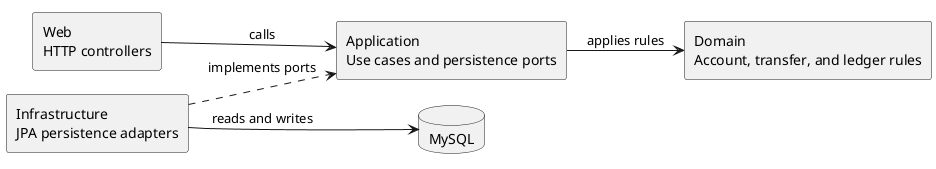

The diagram above was rendered by PlantUML. Its source (embedded in the PNG):
@startuml
!pragma layout smetana
left to right direction
skinparam backgroundColor white
skinparam shadowing false

rectangle "Web\nHTTP controllers" as Web
rectangle "Application\nUse cases and persistence ports" as Application
rectangle "Domain\nAccount, transfer, and ledger rules" as Domain
rectangle "Infrastructure\nJPA persistence adapters" as Persistence
database "MySQL" as MySQL

Web --> Application : calls
Application --> Domain : applies rules
Persistence ..> Application : implements ports
Persistence --> MySQL : reads and writes
@enduml